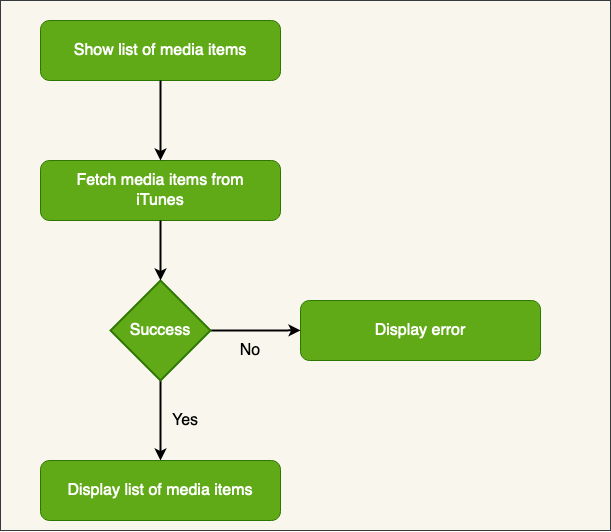

The diagram above was exported from draw.io. Its source (the exported page's mxGraphModel, read from the mxfile embedded in the PNG):
<mxGraphModel dx="988" dy="566" grid="1" gridSize="10" guides="1" tooltips="1" connect="1" arrows="1" fold="1" page="1" pageScale="1" pageWidth="3300" pageHeight="4681" math="0" shadow="0">
  <root>
    <mxCell id="0" />
    <mxCell id="1" parent="0" />
    <mxCell id="zoEzASowip2y4JslFMUy-25" value="" style="rounded=0;whiteSpace=wrap;html=1;fillColor=#f9f7ed;strokeColor=#36393d;" vertex="1" parent="1">
      <mxGeometry x="400" y="20" width="610" height="530" as="geometry" />
    </mxCell>
    <mxCell id="zoEzASowip2y4JslFMUy-3" value="" style="group;strokeWidth=2;rounded=0;" vertex="1" connectable="0" parent="1">
      <mxGeometry x="440" y="40" width="240" height="60" as="geometry" />
    </mxCell>
    <mxCell id="zoEzASowip2y4JslFMUy-1" value="" style="rounded=1;whiteSpace=wrap;html=1;fillColor=#60a917;strokeColor=#2D7600;fontColor=#ffffff;" vertex="1" parent="zoEzASowip2y4JslFMUy-3">
      <mxGeometry width="240" height="60" as="geometry" />
    </mxCell>
    <mxCell id="zoEzASowip2y4JslFMUy-2" value="&lt;font style=&quot;font-size: 16px&quot; color=&quot;#FFFFFF&quot;&gt;Show list of media items&lt;/font&gt;" style="text;html=1;strokeColor=none;fillColor=none;align=center;verticalAlign=middle;whiteSpace=wrap;rounded=0;" vertex="1" parent="zoEzASowip2y4JslFMUy-3">
      <mxGeometry x="10" width="220" height="60" as="geometry" />
    </mxCell>
    <mxCell id="zoEzASowip2y4JslFMUy-4" value="" style="group" vertex="1" connectable="0" parent="1">
      <mxGeometry x="440" y="180" width="240" height="60" as="geometry" />
    </mxCell>
    <mxCell id="zoEzASowip2y4JslFMUy-5" value="" style="rounded=1;whiteSpace=wrap;html=1;fillColor=#60a917;strokeColor=#2D7600;fontColor=#ffffff;" vertex="1" parent="zoEzASowip2y4JslFMUy-4">
      <mxGeometry width="240" height="60" as="geometry" />
    </mxCell>
    <mxCell id="zoEzASowip2y4JslFMUy-6" value="&lt;font style=&quot;font-size: 16px&quot; color=&quot;#FFFFFF&quot;&gt;Fetch media items from iTunes&lt;/font&gt;" style="text;html=1;strokeColor=none;fillColor=none;align=center;verticalAlign=middle;whiteSpace=wrap;rounded=0;" vertex="1" parent="zoEzASowip2y4JslFMUy-4">
      <mxGeometry x="10" width="220" height="60" as="geometry" />
    </mxCell>
    <mxCell id="zoEzASowip2y4JslFMUy-10" value="" style="group" vertex="1" connectable="0" parent="1">
      <mxGeometry x="440" y="480" width="240" height="60" as="geometry" />
    </mxCell>
    <mxCell id="zoEzASowip2y4JslFMUy-11" value="" style="rounded=1;whiteSpace=wrap;html=1;fillColor=#60a917;strokeColor=#2D7600;fontColor=#ffffff;" vertex="1" parent="zoEzASowip2y4JslFMUy-10">
      <mxGeometry width="240" height="60" as="geometry" />
    </mxCell>
    <mxCell id="zoEzASowip2y4JslFMUy-12" value="&lt;font style=&quot;font-size: 16px&quot; color=&quot;#FFFFFF&quot;&gt;Display list of media items&lt;/font&gt;" style="text;html=1;strokeColor=none;fillColor=none;align=center;verticalAlign=middle;whiteSpace=wrap;rounded=0;" vertex="1" parent="zoEzASowip2y4JslFMUy-10">
      <mxGeometry x="10" width="220" height="60" as="geometry" />
    </mxCell>
    <mxCell id="zoEzASowip2y4JslFMUy-13" value="" style="group" vertex="1" connectable="0" parent="1">
      <mxGeometry x="700" y="320" width="240" height="60" as="geometry" />
    </mxCell>
    <mxCell id="zoEzASowip2y4JslFMUy-14" value="" style="rounded=1;whiteSpace=wrap;html=1;fillColor=#60a917;strokeColor=#2D7600;fontColor=#ffffff;" vertex="1" parent="zoEzASowip2y4JslFMUy-13">
      <mxGeometry width="240" height="60" as="geometry" />
    </mxCell>
    <mxCell id="zoEzASowip2y4JslFMUy-15" value="&lt;font style=&quot;font-size: 16px&quot; color=&quot;#FFFFFF&quot;&gt;Display error&lt;/font&gt;" style="text;html=1;strokeColor=none;fillColor=none;align=center;verticalAlign=middle;whiteSpace=wrap;rounded=0;" vertex="1" parent="zoEzASowip2y4JslFMUy-13">
      <mxGeometry x="10" width="220" height="60" as="geometry" />
    </mxCell>
    <mxCell id="zoEzASowip2y4JslFMUy-18" value="&lt;font style=&quot;font-size: 16px&quot;&gt;No&lt;/font&gt;" style="text;html=1;strokeColor=none;fillColor=none;align=center;verticalAlign=middle;whiteSpace=wrap;rounded=0;" vertex="1" parent="1">
      <mxGeometry x="630" y="360" width="40" height="20" as="geometry" />
    </mxCell>
    <mxCell id="zoEzASowip2y4JslFMUy-17" value="&lt;font style=&quot;font-size: 16px&quot;&gt;Yes&lt;/font&gt;" style="text;html=1;strokeColor=none;fillColor=none;align=center;verticalAlign=middle;whiteSpace=wrap;rounded=0;" vertex="1" parent="1">
      <mxGeometry x="550" y="430" width="70" height="20" as="geometry" />
    </mxCell>
    <mxCell id="zoEzASowip2y4JslFMUy-29" style="edgeStyle=orthogonalEdgeStyle;rounded=0;orthogonalLoop=1;jettySize=auto;html=1;exitX=0.5;exitY=1;exitDx=0;exitDy=0;entryX=0.5;entryY=0;entryDx=0;entryDy=0;strokeWidth=2;" edge="1" parent="1" source="zoEzASowip2y4JslFMUy-2" target="zoEzASowip2y4JslFMUy-6">
      <mxGeometry relative="1" as="geometry" />
    </mxCell>
    <mxCell id="zoEzASowip2y4JslFMUy-34" style="edgeStyle=orthogonalEdgeStyle;rounded=0;orthogonalLoop=1;jettySize=auto;html=1;exitX=0.5;exitY=1;exitDx=0;exitDy=0;exitPerimeter=0;entryX=0.5;entryY=0;entryDx=0;entryDy=0;strokeWidth=2;" edge="1" parent="1" source="zoEzASowip2y4JslFMUy-31" target="zoEzASowip2y4JslFMUy-12">
      <mxGeometry relative="1" as="geometry" />
    </mxCell>
    <mxCell id="zoEzASowip2y4JslFMUy-35" style="edgeStyle=orthogonalEdgeStyle;rounded=0;orthogonalLoop=1;jettySize=auto;html=1;exitX=1;exitY=0.5;exitDx=0;exitDy=0;exitPerimeter=0;strokeWidth=2;" edge="1" parent="1" source="zoEzASowip2y4JslFMUy-31">
      <mxGeometry relative="1" as="geometry">
        <mxPoint x="700" y="349.83333333333337" as="targetPoint" />
      </mxGeometry>
    </mxCell>
    <mxCell id="zoEzASowip2y4JslFMUy-31" value="" style="strokeWidth=2;html=1;shape=mxgraph.flowchart.decision;whiteSpace=wrap;rounded=0;glass=0;fillColor=#60a917;strokeColor=#2D7600;fontColor=#ffffff;" vertex="1" parent="1">
      <mxGeometry x="510" y="300" width="100" height="100" as="geometry" />
    </mxCell>
    <mxCell id="zoEzASowip2y4JslFMUy-32" style="edgeStyle=orthogonalEdgeStyle;rounded=0;orthogonalLoop=1;jettySize=auto;html=1;exitX=0.5;exitY=1;exitDx=0;exitDy=0;entryX=0.5;entryY=0;entryDx=0;entryDy=0;entryPerimeter=0;strokeWidth=2;" edge="1" parent="1" source="zoEzASowip2y4JslFMUy-6" target="zoEzASowip2y4JslFMUy-31">
      <mxGeometry relative="1" as="geometry" />
    </mxCell>
    <mxCell id="zoEzASowip2y4JslFMUy-33" value="&lt;font style=&quot;font-size: 16px&quot; color=&quot;#FFFFFF&quot;&gt;Success&lt;/font&gt;" style="text;html=1;strokeColor=none;fillColor=none;align=center;verticalAlign=middle;whiteSpace=wrap;rounded=0;glass=0;" vertex="1" parent="1">
      <mxGeometry x="540" y="340" width="40" height="20" as="geometry" />
    </mxCell>
  </root>
</mxGraphModel>